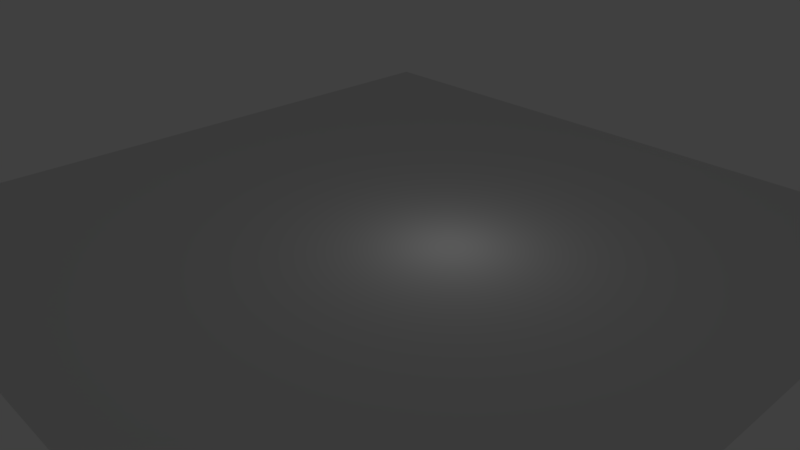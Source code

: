 # Source: life.blend  (saved by Blender 2.79.0; exported with 4.5.12 LTS)
import bpy
from mathutils import Matrix  # noqa: F401  (used for matrix-valued properties, if any)

bpy.ops.wm.read_factory_settings(use_empty=True)
scene = bpy.context.scene
scene.name = 'Scene'

# ---- collections
col_collection_1 = bpy.data.collections.new('Collection 1'); scene.collection.children.link(col_collection_1)
col_collection_2 = bpy.data.collections.new('Collection 2'); scene.collection.children.link(col_collection_2)
col_collection_2.hide_render = True
col_collection_2.hide_viewport = True

# ---- materials (node trees are filled in below, after node groups)
mat_material_001 = bpy.data.materials.new('Material.001')
mat_material_001.alpha_threshold = 0.0
mat_material_001.use_transparent_shadow = False
mat_material_001.diffuse_color = (4.99e-05, 0.3478, 0.8, 1.0)
mat_material_001.roughness = 0.5
mat_material = bpy.data.materials.new('Material')
mat_material.alpha_threshold = 0.0
mat_material.use_transparent_shadow = False
mat_material.diffuse_color = (0.3224, 0.8, 0.5831, 1.0)
mat_material.roughness = 0.5
mat_material.line_color = (0.0, 0.0, 0.0, 1.0)

# ---- material node trees

# ---- world
world_world = bpy.data.worlds.new('World'); scene.world = world_world
world_world.color = (0.05088, 0.05088, 0.05088)
world_world.use_sun_shadow = False
world_world.sun_shadow_jitter_overblur = 0.0
world_world.cycles.sampling_method = 'MANUAL'

# ---- cameras
cam_camera_001 = bpy.data.cameras.new('Camera.001')
cam_camera_001.clip_end = 100.0
cam_camera_001.lens = 35.0
cam_camera_001.sensor_width = 32.0
cam_camera_001.sensor_height = 18.0
cam_camera_001.display_size = 2.0
cam_camera_001.dof.focus_distance = 0.0
cam_camera_001.dof.aperture_fstop = 128.0
cam_camera_001.dof.aperture_blades = 6
cam_camera = bpy.data.cameras.new('Camera')
cam_camera.clip_end = 100.0
cam_camera.lens = 35.0
cam_camera.sensor_width = 32.0
cam_camera.sensor_height = 18.0
cam_camera.ortho_scale = 7.314
cam_camera.dof.focus_distance = 0.0
cam_camera.dof.aperture_fstop = 128.0

# ---- lights
light_lamp = bpy.data.lights.new('Lamp', 'POINT')
light_lamp.transmission_factor = 0.0
light_lamp.cutoff_distance = 30.0
light_lamp.energy = 100.0
light_lamp.shadow_buffer_clip_start = 1.001
light_lamp.shadow_soft_size = 0.1
light_lamp.shadow_maximum_resolution = 0.006
light_lamp.use_absolute_resolution = True

# ---- meshes
me_plane = bpy.data.meshes.new('Plane')
me_plane.from_pydata([(-1.0, -1.0, 0.0), (1.0, -1.0, 0.0), (-1.0, 1.0, 0.0), (1.0, 1.0, 0.0)], [], [(0, 1, 3, 2)])
me_plane.use_remesh_preserve_volume = False
me_plane.use_remesh_preserve_attributes = False
me_plane.use_mirror_vertex_groups = False
me_plane.update()
me_cone = bpy.data.meshes.new('Cone')
me_cone.from_pydata([(0.0, 1.0, -1.0), (0.0, 0.0, 1.0), (0.1951, 0.9808, -1.0), (0.3827, 0.9239, -1.0), (0.5556, 0.8315, -1.0), (0.7071, 0.7071, -1.0), (0.8315, 0.5556, -1.0), (0.9239, 0.3827, -1.0), (0.9808, 0.1951, -1.0), (1.0, 7.55e-08, -1.0), (0.9808, -0.1951, -1.0), (0.9239, -0.3827, -1.0), (0.8315, -0.5556, -1.0), (0.7071, -0.7071, -1.0), (0.5556, -0.8315, -1.0), (0.3827, -0.9239, -1.0), (0.1951, -0.9808, -1.0), (-3.258e-07, -1.0, -1.0), (-0.1951, -0.9808, -1.0), (-0.3827, -0.9239, -1.0), (-0.5556, -0.8315, -1.0), (-0.7071, -0.7071, -1.0), (-0.8315, -0.5556, -1.0), (-0.9239, -0.3827, -1.0), (-0.9808, -0.1951, -1.0), (-1.0, 9.656e-07, -1.0), (-0.9808, 0.1951, -1.0), (-0.9239, 0.3827, -1.0), (-0.8315, 0.5556, -1.0), (-0.7071, 0.7071, -1.0), (-0.5556, 0.8315, -1.0), (-0.3827, 0.9239, -1.0), (-0.1951, 0.9808, -1.0)], [], [(0, 1, 2), (2, 1, 3), (3, 1, 4), (4, 1, 5), (5, 1, 6), (6, 1, 7), (7, 1, 8), (8, 1, 9), (9, 1, 10), (10, 1, 11), (11, 1, 12), (12, 1, 13), (13, 1, 14), (14, 1, 15), (15, 1, 16), (16, 1, 17), (17, 1, 18), (18, 1, 19), (19, 1, 20), (20, 1, 21), (21, 1, 22), (22, 1, 23), (23, 1, 24), (24, 1, 25), (25, 1, 26), (26, 1, 27), (27, 1, 28), (28, 1, 29), (29, 1, 30), (30, 1, 31), (31, 1, 32), (32, 1, 0), (0, 2, 3, 4, 5, 6, 7, 8, 9, 10, 11, 12, 13, 14, 15, 16, 17, 18, 19, 20, 21, 22, 23, 24, 25, 26, 27, 28, 29, 30, 31, 32)])
me_cone.materials.append(mat_material_001)
me_cone.use_remesh_preserve_volume = False
me_cone.use_remesh_preserve_attributes = False
me_cone.use_mirror_vertex_groups = False
me_cone.update()
me_sphere = bpy.data.meshes.new('Sphere')
me_sphere.from_pydata([(2.313, 0.05435, 0.6365), (2.351, 0.1994, 1.994), (2.387, 0.3389, 1.955), (2.421, 0.4675, 1.892), (2.451, 0.5802, 1.807), (2.475, 0.6727, 1.703), (2.493, 0.7414, 1.584), (2.504, 0.7837, 1.456), (2.508, 0.798, 1.322), (2.504, 0.7837, 1.188), (2.493, 0.7414, 1.06), (2.475, 0.6727, 0.9412), (2.451, 0.5802, 0.8373), (2.421, 0.4675, 0.752), (2.387, 0.3389, 0.6887), (2.351, 0.1994, 0.6497), (2.387, 0.191, 1.994), (2.459, 0.3224, 1.955), (2.525, 0.4435, 1.892), (2.583, 0.5497, 1.807), (2.631, 0.6368, 1.703), (2.666, 0.7015, 1.584), (2.688, 0.7414, 1.456), (2.695, 0.7548, 1.322), (2.688, 0.7414, 1.188), (2.666, 0.7015, 1.06), (2.631, 0.6368, 0.9412), (2.583, 0.5497, 0.8373), (2.525, 0.4435, 0.752), (2.459, 0.3224, 0.6887), (2.387, 0.191, 0.6497), (2.421, 0.1773, 1.994), (2.525, 0.2956, 1.955), (2.621, 0.4046, 1.892), (2.705, 0.5001, 1.807), (2.775, 0.5785, 1.703), (2.826, 0.6368, 1.584), (2.858, 0.6727, 1.456), (2.868, 0.6848, 1.322), (2.858, 0.6727, 1.188), (2.826, 0.6368, 1.06), (2.775, 0.5785, 0.9412), (2.705, 0.5001, 0.8373), (2.621, 0.4046, 0.752), (2.525, 0.2956, 0.6887), (2.421, 0.1773, 0.6497), (2.451, 0.1589, 1.994), (2.583, 0.2595, 1.955), (2.705, 0.3522, 1.892), (2.813, 0.4334, 1.807), (2.901, 0.5001, 1.703), (2.966, 0.5497, 1.584), (3.006, 0.5802, 1.456), (3.02, 0.5905, 1.322), (3.006, 0.5802, 1.188), (2.966, 0.5497, 1.06), (2.901, 0.5001, 0.9412), (2.813, 0.4334, 0.8373), (2.705, 0.3522, 0.752), (2.583, 0.2595, 0.6887), (2.451, 0.1589, 0.6497), (2.475, 0.1365, 1.994), (2.631, 0.2156, 1.955), (2.775, 0.2884, 1.892), (2.901, 0.3522, 1.807), (3.004, 0.4046, 1.703), (3.081, 0.4435, 1.584), (3.128, 0.4675, 1.456), (3.144, 0.4756, 1.322), (3.128, 0.4675, 1.188), (3.081, 0.4435, 1.06), (3.004, 0.4046, 0.9412), (2.901, 0.3522, 0.8373), (2.775, 0.2884, 0.752), (2.631, 0.2156, 0.6887), (2.475, 0.1365, 0.6497), (2.493, 0.111, 1.994), (2.666, 0.1654, 1.955), (2.826, 0.2156, 1.892), (2.966, 0.2595, 1.807), (3.081, 0.2956, 1.703), (3.166, 0.3224, 1.584), (3.219, 0.3389, 1.456), (3.237, 0.3445, 1.322), (3.219, 0.3389, 1.188), (3.166, 0.3224, 1.06), (3.081, 0.2956, 0.9412), (2.966, 0.2595, 0.8373), (2.826, 0.2156, 0.752), (2.666, 0.1654, 0.6887), (2.493, 0.111, 0.6497), (2.504, 0.08321, 1.994), (2.688, 0.111, 1.955), (2.858, 0.1365, 1.892), (3.006, 0.1589, 1.807), (3.128, 0.1773, 1.703), (3.219, 0.191, 1.584), (3.275, 0.1994, 1.456), (3.293, 0.2023, 1.322), (3.275, 0.1994, 1.188), (3.219, 0.191, 1.06), (3.128, 0.1773, 0.9412), (3.006, 0.1589, 0.8373), (2.858, 0.1365, 0.752), (2.688, 0.111, 0.6887), (2.504, 0.08321, 0.6497), (2.508, 0.05435, 1.994), (2.695, 0.05435, 1.955), (2.868, 0.05435, 1.892), (3.02, 0.05435, 1.807), (3.144, 0.05435, 1.703), (3.237, 0.05435, 1.584), (3.293, 0.05435, 1.456), (3.313, 0.05435, 1.322), (3.293, 0.05435, 1.188), (3.237, 0.05435, 1.06), (3.144, 0.05435, 0.9412), (3.02, 0.05435, 0.8373), (2.868, 0.05435, 0.752), (2.695, 0.05435, 0.6887), (2.508, 0.05435, 0.6497), (2.504, 0.0255, 1.994), (2.688, -0.00225, 1.955), (2.858, -0.02782, 1.892), (3.006, -0.05024, 1.807), (3.128, -0.06863, 1.703), (3.219, -0.0823, 1.584), (3.275, -0.09072, 1.456), (3.293, -0.09356, 1.322), (3.275, -0.09072, 1.188), (3.219, -0.0823, 1.06), (3.128, -0.06863, 0.9412), (3.006, -0.05024, 0.8373), (2.858, -0.02782, 0.752), (2.688, -0.00225, 0.6887), (2.504, 0.0255, 0.6497), (2.493, -0.00225, 1.994), (2.666, -0.05668, 1.955), (2.826, -0.1068, 1.892), (2.966, -0.1508, 1.807), (3.081, -0.1869, 1.703), (3.166, -0.2137, 1.584), (3.219, -0.2302, 1.456), (3.237, -0.2358, 1.322), (3.219, -0.2302, 1.188), (3.166, -0.2137, 1.06), (3.081, -0.1869, 0.9412), (2.966, -0.1508, 0.8373), (2.826, -0.1068, 0.752), (2.666, -0.05668, 0.6887), (2.493, -0.00225, 0.6497), (2.475, -0.02782, 1.994), (2.631, -0.1068, 1.955), (2.775, -0.1797, 1.892), (2.901, -0.2435, 1.807), (3.004, -0.2959, 1.703), (3.081, -0.3348, 1.584), (3.128, -0.3588, 1.456), (3.144, -0.3669, 1.322), (3.128, -0.3588, 1.188), (3.081, -0.3348, 1.06), (3.004, -0.2959, 0.9412), (2.901, -0.2435, 0.8373), (2.775, -0.1797, 0.752), (2.631, -0.1068, 0.6887), (2.475, -0.02782, 0.6497), (2.451, -0.05024, 1.994), (2.583, -0.1508, 1.955), (2.705, -0.2435, 1.892), (2.813, -0.3247, 1.807), (2.901, -0.3914, 1.703), (2.966, -0.441, 1.584), (3.006, -0.4715, 1.456), (3.02, -0.4818, 1.322), (3.006, -0.4715, 1.188), (2.966, -0.441, 1.06), (2.901, -0.3914, 0.9412), (2.813, -0.3247, 0.8373), (2.705, -0.2435, 0.752), (2.583, -0.1508, 0.6887), (2.451, -0.05024, 0.6497), (2.421, -0.06863, 1.994), (2.525, -0.1869, 1.955), (2.621, -0.2959, 1.892), (2.705, -0.3914, 1.807), (2.775, -0.4698, 1.703), (2.826, -0.5281, 1.584), (2.858, -0.5639, 1.456), (2.868, -0.5761, 1.322), (2.858, -0.5639, 1.188), (2.826, -0.5281, 1.06), (2.775, -0.4698, 0.9412), (2.705, -0.3914, 0.8373), (2.621, -0.2959, 0.752), (2.525, -0.1869, 0.6887), (2.421, -0.06863, 0.6497), (2.387, -0.0823, 1.994), (2.459, -0.2137, 1.955), (2.525, -0.3348, 1.892), (2.583, -0.441, 1.807), (2.631, -0.5281, 1.703), (2.666, -0.5928, 1.584), (2.688, -0.6327, 1.456), (2.695, -0.6461, 1.322), (2.688, -0.6327, 1.188), (2.666, -0.5928, 1.06), (2.631, -0.5281, 0.9412), (2.583, -0.441, 0.8373), (2.525, -0.3348, 0.752), (2.459, -0.2137, 0.6887), (2.387, -0.0823, 0.6497), (2.351, -0.09072, 1.994), (2.387, -0.2302, 1.955), (2.421, -0.3588, 1.892), (2.451, -0.4715, 1.807), (2.475, -0.5639, 1.703), (2.493, -0.6327, 1.584), (2.504, -0.675, 1.456), (2.508, -0.6893, 1.322), (2.504, -0.675, 1.188), (2.493, -0.6327, 1.06), (2.475, -0.5639, 0.9412), (2.451, -0.4715, 0.8373), (2.421, -0.3588, 0.752), (2.387, -0.2302, 0.6887), (2.351, -0.09072, 0.6497), (2.313, -0.09356, 1.994), (2.313, -0.2358, 1.955), (2.313, -0.3669, 1.892), (2.313, -0.4818, 1.807), (2.313, -0.5761, 1.703), (2.313, -0.6461, 1.584), (2.313, -0.6893, 1.456), (2.313, -0.7038, 1.322), (2.313, -0.6893, 1.188), (2.313, -0.6461, 1.06), (2.313, -0.5761, 0.9412), (2.313, -0.4818, 0.8373), (2.313, -0.3669, 0.752), (2.313, -0.2358, 0.6887), (2.313, -0.09356, 0.6497), (2.275, -0.09072, 1.994), (2.238, -0.2302, 1.955), (2.204, -0.3588, 1.892), (2.175, -0.4715, 1.807), (2.15, -0.5639, 1.703), (2.132, -0.6327, 1.584), (2.121, -0.675, 1.456), (2.118, -0.6893, 1.322), (2.121, -0.675, 1.188), (2.132, -0.6327, 1.06), (2.15, -0.5639, 0.9412), (2.175, -0.4715, 0.8373), (2.204, -0.3588, 0.752), (2.238, -0.2302, 0.6887), (2.275, -0.09072, 0.6497), (2.313, 0.05435, 2.007), (2.238, -0.0823, 1.994), (2.166, -0.2137, 1.955), (2.1, -0.3348, 1.892), (2.042, -0.441, 1.807), (1.994, -0.5281, 1.703), (1.959, -0.5928, 1.584), (1.937, -0.6327, 1.456), (1.93, -0.6461, 1.322), (1.937, -0.6327, 1.188), (1.959, -0.5928, 1.06), (1.994, -0.5281, 0.9412), (2.042, -0.441, 0.8373), (2.1, -0.3348, 0.752), (2.166, -0.2137, 0.6887), (2.238, -0.0823, 0.6497), (2.204, -0.06863, 1.994), (2.1, -0.1869, 1.955), (2.004, -0.2959, 1.892), (1.92, -0.3914, 1.807), (1.851, -0.4698, 1.703), (1.799, -0.5281, 1.584), (1.768, -0.5639, 1.456), (1.757, -0.5761, 1.322), (1.768, -0.5639, 1.188), (1.799, -0.5281, 1.06), (1.851, -0.4698, 0.9412), (1.92, -0.3914, 0.8373), (2.004, -0.2959, 0.752), (2.1, -0.1869, 0.6887), (2.204, -0.06863, 0.6497), (2.175, -0.05024, 1.994), (2.042, -0.1508, 1.955), (1.92, -0.2435, 1.892), (1.813, -0.3247, 1.807), (1.725, -0.3914, 1.703), (1.659, -0.441, 1.584), (1.619, -0.4715, 1.456), (1.606, -0.4818, 1.322), (1.619, -0.4715, 1.188), (1.659, -0.441, 1.06), (1.725, -0.3914, 0.9412), (1.813, -0.3247, 0.8373), (1.92, -0.2435, 0.752), (2.042, -0.1508, 0.6887), (2.175, -0.05024, 0.6497), (2.15, -0.02782, 1.994), (1.994, -0.1068, 1.955), (1.851, -0.1797, 1.892), (1.725, -0.2435, 1.807), (1.621, -0.2959, 1.703), (1.544, -0.3348, 1.584), (1.497, -0.3588, 1.456), (1.481, -0.3669, 1.322), (1.497, -0.3588, 1.188), (1.544, -0.3348, 1.06), (1.621, -0.2959, 0.9412), (1.725, -0.2435, 0.8373), (1.851, -0.1797, 0.752), (1.994, -0.1068, 0.6887), (2.15, -0.02782, 0.6497), (2.132, -0.00225, 1.994), (1.959, -0.05668, 1.955), (1.799, -0.1068, 1.892), (1.659, -0.1508, 1.807), (1.544, -0.1869, 1.703), (1.459, -0.2137, 1.584), (1.407, -0.2302, 1.456), (1.389, -0.2358, 1.322), (1.407, -0.2302, 1.188), (1.459, -0.2137, 1.06), (1.544, -0.1869, 0.9412), (1.659, -0.1508, 0.8373), (1.799, -0.1068, 0.752), (1.959, -0.05668, 0.6887), (2.132, -0.00225, 0.6497), (2.121, 0.0255, 1.994), (1.937, -0.00225, 1.955), (1.768, -0.02782, 1.892), (1.619, -0.05024, 1.807), (1.497, -0.06863, 1.703), (1.407, -0.0823, 1.584), (1.351, -0.09072, 1.456), (1.332, -0.09356, 1.322), (1.351, -0.09072, 1.188), (1.407, -0.0823, 1.06), (1.497, -0.06863, 0.9412), (1.619, -0.05024, 0.8373), (1.768, -0.02782, 0.752), (1.937, -0.00225, 0.6887), (2.121, 0.0255, 0.6497), (2.118, 0.05435, 1.994), (1.93, 0.05435, 1.955), (1.757, 0.05435, 1.892), (1.606, 0.05435, 1.807), (1.481, 0.05436, 1.703), (1.389, 0.05435, 1.584), (1.332, 0.05436, 1.456), (1.313, 0.05436, 1.322), (1.332, 0.05436, 1.188), (1.389, 0.05435, 1.06), (1.481, 0.05436, 0.9412), (1.606, 0.05435, 0.8373), (1.757, 0.05435, 0.752), (1.93, 0.05435, 0.6887), (2.118, 0.05435, 0.6497), (2.121, 0.08321, 1.994), (1.937, 0.111, 1.955), (1.768, 0.1365, 1.892), (1.619, 0.1589, 1.807), (1.497, 0.1773, 1.703), (1.407, 0.191, 1.584), (1.351, 0.1994, 1.456), (1.332, 0.2023, 1.322), (1.351, 0.1994, 1.188), (1.407, 0.191, 1.06), (1.497, 0.1773, 0.9412), (1.619, 0.1589, 0.8373), (1.768, 0.1365, 0.752), (1.937, 0.111, 0.6887), (2.121, 0.08321, 0.6497), (2.132, 0.111, 1.994), (1.959, 0.1654, 1.955), (1.799, 0.2156, 1.892), (1.659, 0.2595, 1.807), (1.544, 0.2956, 1.703), (1.459, 0.3224, 1.584), (1.407, 0.3389, 1.456), (1.389, 0.3445, 1.322), (1.407, 0.3389, 1.188), (1.459, 0.3224, 1.06), (1.544, 0.2956, 0.9412), (1.659, 0.2595, 0.8373), (1.799, 0.2156, 0.752), (1.959, 0.1654, 0.6887), (2.132, 0.111, 0.6497), (2.15, 0.1365, 1.994), (1.994, 0.2156, 1.955), (1.851, 0.2884, 1.892), (1.725, 0.3522, 1.807), (1.621, 0.4046, 1.703), (1.544, 0.4435, 1.584), (1.497, 0.4675, 1.456), (1.481, 0.4756, 1.322), (1.497, 0.4675, 1.188), (1.544, 0.4435, 1.06), (1.621, 0.4046, 0.9412), (1.725, 0.3522, 0.8373), (1.851, 0.2884, 0.752), (1.994, 0.2156, 0.6887), (2.15, 0.1365, 0.6497), (2.175, 0.1589, 1.994), (2.042, 0.2595, 1.955), (1.92, 0.3522, 1.892), (1.813, 0.4334, 1.807), (1.725, 0.5001, 1.703), (1.659, 0.5497, 1.584), (1.619, 0.5802, 1.456), (1.606, 0.5905, 1.322), (1.619, 0.5802, 1.188), (1.659, 0.5497, 1.06), (1.725, 0.5001, 0.9412), (1.813, 0.4334, 0.8373), (1.92, 0.3522, 0.752), (2.042, 0.2595, 0.6887), (2.175, 0.1589, 0.6497), (2.204, 0.1773, 1.994), (2.1, 0.2956, 1.955), (2.004, 0.4046, 1.892), (1.92, 0.5001, 1.807), (1.851, 0.5785, 1.703), (1.799, 0.6368, 1.584), (1.768, 0.6727, 1.456), (1.757, 0.6848, 1.322), (1.768, 0.6727, 1.188), (1.799, 0.6368, 1.06), (1.851, 0.5785, 0.9412), (1.92, 0.5001, 0.8373), (2.004, 0.4046, 0.752), (2.1, 0.2956, 0.6887), (2.204, 0.1773, 0.6497), (2.238, 0.191, 1.994), (2.166, 0.3224, 1.955), (2.1, 0.4435, 1.892), (2.042, 0.5497, 1.807), (1.994, 0.6368, 1.703), (1.959, 0.7015, 1.584), (1.937, 0.7414, 1.456), (1.93, 0.7548, 1.322), (1.937, 0.7414, 1.188), (1.959, 0.7015, 1.06), (1.994, 0.6368, 0.9412), (2.042, 0.5497, 0.8373), (2.1, 0.4435, 0.752), (2.166, 0.3224, 0.6887), (2.238, 0.191, 0.6497), (2.275, 0.1994, 1.994), (2.238, 0.3389, 1.955), (2.204, 0.4675, 1.892), (2.175, 0.5802, 1.807), (2.15, 0.6727, 1.703), (2.132, 0.7414, 1.584), (2.121, 0.7837, 1.456), (2.118, 0.798, 1.322), (2.121, 0.7837, 1.188), (2.132, 0.7414, 1.06), (2.15, 0.6727, 0.9412), (2.175, 0.5802, 0.8373), (2.204, 0.4675, 0.752), (2.238, 0.3389, 0.6887), (2.275, 0.1994, 0.6497), (2.313, 0.2023, 1.994), (2.313, 0.3445, 1.955), (2.313, 0.4756, 1.892), (2.313, 0.5905, 1.807), (2.313, 0.6848, 1.703), (2.313, 0.7548, 1.584), (2.313, 0.798, 1.456), (2.313, 0.8125, 1.322), (2.313, 0.798, 1.188), (2.313, 0.7548, 1.06), (2.313, 0.6848, 0.9412), (2.313, 0.5905, 0.8373), (2.313, 0.4756, 0.752), (2.313, 0.3445, 0.6887), (2.313, 0.2023, 0.6497), (-2.278, 1.116, -0.05171), (-2.303, 1.116, -2.675), (-2.278, 1.378, -0.05171), (-2.303, 1.378, -2.675), (-2.717, 1.116, -0.0484), (-2.743, 1.116, -2.675), (-2.717, 1.378, -0.0484), (-2.743, 1.378, -2.675), (-2.279, -1.423, -0.1648), (-2.302, -1.423, -2.671), (-2.279, -1.16, -0.1648), (-2.302, -1.16, -2.671), (-2.718, -1.423, -0.1615), (-2.742, -1.423, -2.671), (-2.718, -1.16, -0.1615), (-2.742, -1.16, -2.671), (2.038, -1.403, -0.2745), (2.011, -1.403, -2.685), (2.038, -1.14, -0.2745), (2.011, -1.14, -2.685), (1.599, -1.403, -0.2712), (1.572, -1.403, -2.685), (1.599, -1.14, -0.2712), (1.572, -1.14, -2.685), (2.146, 1.116, -0.2752), (2.121, 1.116, -2.68), (2.146, 1.378, -0.2752), (2.121, 1.378, -2.68), (1.707, 1.116, -0.2719), (1.681, 1.116, -2.68), (1.707, 1.378, -0.2719), (1.681, 1.378, -2.68), (-2.71, 1.375, 0.8355), (-2.71, -1.417, 0.8083), (2.055, -1.417, 0.7996), (2.169, 1.375, 0.7988), (-2.719, 1.375, -0.328), (-2.719, -1.417, -0.3009), (2.046, -1.417, -0.3639), (2.16, 1.375, -0.3648), (2.16, 1.375, -0.3648), (2.169, 1.375, 0.7988), (-2.71, 1.375, 0.8355), (2.169, 1.375, 0.7988), (-2.719, 1.375, -0.328), (2.16, 1.375, -0.3648)], [], [(477, 476, 10, 11), (470, 469, 3, 4), (478, 477, 11, 12), (471, 470, 4, 5), (479, 478, 12, 13), (472, 471, 5, 6), (480, 479, 13, 14), (473, 472, 6, 7), (481, 480, 14, 15), (474, 473, 7, 8), (467, 256, 1), (0, 481, 15), (475, 474, 8, 9), (468, 467, 1, 2), (476, 475, 9, 10), (469, 468, 2, 3), (10, 9, 24, 25), (3, 2, 17, 18), (11, 10, 25, 26), (4, 3, 18, 19), (12, 11, 26, 27), (5, 4, 19, 20), (13, 12, 27, 28), (6, 5, 20, 21), (14, 13, 28, 29), (7, 6, 21, 22), (15, 14, 29, 30), (8, 7, 22, 23), (1, 256, 16), (0, 15, 30), (9, 8, 23, 24), (2, 1, 16, 17), (29, 28, 43, 44), (22, 21, 36, 37), (30, 29, 44, 45), (23, 22, 37, 38), (16, 256, 31), (0, 30, 45), (24, 23, 38, 39), (17, 16, 31, 32), (25, 24, 39, 40), (18, 17, 32, 33), (26, 25, 40, 41), (19, 18, 33, 34), (27, 26, 41, 42), (20, 19, 34, 35), (28, 27, 42, 43), (21, 20, 35, 36), (33, 32, 47, 48), (41, 40, 55, 56), (34, 33, 48, 49), (42, 41, 56, 57), (35, 34, 49, 50), (43, 42, 57, 58), (36, 35, 50, 51), (44, 43, 58, 59), (37, 36, 51, 52), (45, 44, 59, 60), (38, 37, 52, 53), (31, 256, 46), (0, 45, 60), (39, 38, 53, 54), (32, 31, 46, 47), (40, 39, 54, 55), (52, 51, 66, 67), (60, 59, 74, 75), (53, 52, 67, 68), (46, 256, 61), (0, 60, 75), (54, 53, 68, 69), (47, 46, 61, 62), (55, 54, 69, 70), (48, 47, 62, 63), (56, 55, 70, 71), (49, 48, 63, 64), (57, 56, 71, 72), (50, 49, 64, 65), (58, 57, 72, 73), (51, 50, 65, 66), (59, 58, 73, 74), (71, 70, 85, 86), (64, 63, 78, 79), (72, 71, 86, 87), (65, 64, 79, 80), (73, 72, 87, 88), (66, 65, 80, 81), (74, 73, 88, 89), (67, 66, 81, 82), (75, 74, 89, 90), (68, 67, 82, 83), (61, 256, 76), (0, 75, 90), (69, 68, 83, 84), (62, 61, 76, 77), (70, 69, 84, 85), (63, 62, 77, 78), (90, 89, 104, 105), (83, 82, 97, 98), (76, 256, 91), (0, 90, 105), (84, 83, 98, 99), (77, 76, 91, 92), (85, 84, 99, 100), (78, 77, 92, 93), (86, 85, 100, 101), (79, 78, 93, 94), (87, 86, 101, 102), (80, 79, 94, 95), (88, 87, 102, 103), (81, 80, 95, 96), (89, 88, 103, 104), (82, 81, 96, 97), (94, 93, 108, 109), (102, 101, 116, 117), (95, 94, 109, 110), (103, 102, 117, 118), (96, 95, 110, 111), (104, 103, 118, 119), (97, 96, 111, 112), (105, 104, 119, 120), (98, 97, 112, 113), (91, 256, 106), (0, 105, 120), (99, 98, 113, 114), (92, 91, 106, 107), (100, 99, 114, 115), (93, 92, 107, 108), (101, 100, 115, 116), (113, 112, 127, 128), (106, 256, 121), (0, 120, 135), (114, 113, 128, 129), (107, 106, 121, 122), (115, 114, 129, 130), (108, 107, 122, 123), (116, 115, 130, 131), (109, 108, 123, 124), (117, 116, 131, 132), (110, 109, 124, 125), (118, 117, 132, 133), (111, 110, 125, 126), (119, 118, 133, 134), (112, 111, 126, 127), (120, 119, 134, 135), (132, 131, 146, 147), (125, 124, 139, 140), (133, 132, 147, 148), (126, 125, 140, 141), (134, 133, 148, 149), (127, 126, 141, 142), (135, 134, 149, 150), (128, 127, 142, 143), (121, 256, 136), (0, 135, 150), (129, 128, 143, 144), (122, 121, 136, 137), (130, 129, 144, 145), (123, 122, 137, 138), (131, 130, 145, 146), (124, 123, 138, 139), (0, 150, 165), (144, 143, 158, 159), (137, 136, 151, 152), (145, 144, 159, 160), (138, 137, 152, 153), (146, 145, 160, 161), (139, 138, 153, 154), (147, 146, 161, 162), (140, 139, 154, 155), (148, 147, 162, 163), (141, 140, 155, 156), (149, 148, 163, 164), (142, 141, 156, 157), (150, 149, 164, 165), (143, 142, 157, 158), (136, 256, 151), (163, 162, 177, 178), (156, 155, 170, 171), (164, 163, 178, 179), (157, 156, 171, 172), (165, 164, 179, 180), (158, 157, 172, 173), (151, 256, 166), (0, 165, 180), (159, 158, 173, 174), (152, 151, 166, 167), (160, 159, 174, 175), (153, 152, 167, 168), (161, 160, 175, 176), (154, 153, 168, 169), (162, 161, 176, 177), (155, 154, 169, 170), (167, 166, 181, 182), (175, 174, 189, 190), (168, 167, 182, 183), (176, 175, 190, 191), (169, 168, 183, 184), (177, 176, 191, 192), (170, 169, 184, 185), (178, 177, 192, 193), (171, 170, 185, 186), (179, 178, 193, 194), (172, 171, 186, 187), (180, 179, 194, 195), (173, 172, 187, 188), (166, 256, 181), (0, 180, 195), (174, 173, 188, 189), (186, 185, 200, 201), (194, 193, 208, 209), (187, 186, 201, 202), (195, 194, 209, 210), (188, 187, 202, 203), (181, 256, 196), (0, 195, 210), (189, 188, 203, 204), (182, 181, 196, 197), (190, 189, 204, 205), (183, 182, 197, 198), (191, 190, 205, 206), (184, 183, 198, 199), (192, 191, 206, 207), (185, 184, 199, 200), (193, 192, 207, 208), (205, 204, 219, 220), (198, 197, 212, 213), (206, 205, 220, 221), (199, 198, 213, 214), (207, 206, 221, 222), (200, 199, 214, 215), (208, 207, 222, 223), (201, 200, 215, 216), (209, 208, 223, 224), (202, 201, 216, 217), (210, 209, 224, 225), (203, 202, 217, 218), (196, 256, 211), (0, 210, 225), (204, 203, 218, 219), (197, 196, 211, 212), (224, 223, 238, 239), (217, 216, 231, 232), (225, 224, 239, 240), (218, 217, 232, 233), (211, 256, 226), (0, 225, 240), (219, 218, 233, 234), (212, 211, 226, 227), (220, 219, 234, 235), (213, 212, 227, 228), (221, 220, 235, 236), (214, 213, 228, 229), (222, 221, 236, 237), (215, 214, 229, 230), (223, 222, 237, 238), (216, 215, 230, 231), (228, 227, 242, 243), (236, 235, 250, 251), (229, 228, 243, 244), (237, 236, 251, 252), (230, 229, 244, 245), (238, 237, 252, 253), (231, 230, 245, 246), (239, 238, 253, 254), (232, 231, 246, 247), (240, 239, 254, 255), (233, 232, 247, 248), (226, 256, 241), (0, 240, 255), (234, 233, 248, 249), (227, 226, 241, 242), (235, 234, 249, 250), (247, 246, 262, 263), (255, 254, 270, 271), (248, 247, 263, 264), (241, 256, 257), (0, 255, 271), (249, 248, 264, 265), (242, 241, 257, 258), (250, 249, 265, 266), (243, 242, 258, 259), (251, 250, 266, 267), (244, 243, 259, 260), (252, 251, 267, 268), (245, 244, 260, 261), (253, 252, 268, 269), (246, 245, 261, 262), (254, 253, 269, 270), (267, 266, 281, 282), (260, 259, 274, 275), (268, 267, 282, 283), (261, 260, 275, 276), (269, 268, 283, 284), (262, 261, 276, 277), (270, 269, 284, 285), (263, 262, 277, 278), (271, 270, 285, 286), (264, 263, 278, 279), (257, 256, 272), (0, 271, 286), (265, 264, 279, 280), (258, 257, 272, 273), (266, 265, 280, 281), (259, 258, 273, 274), (286, 285, 300, 301), (279, 278, 293, 294), (272, 256, 287), (0, 286, 301), (280, 279, 294, 295), (273, 272, 287, 288), (281, 280, 295, 296), (274, 273, 288, 289), (282, 281, 296, 297), (275, 274, 289, 290), (283, 282, 297, 298), (276, 275, 290, 291), (284, 283, 298, 299), (277, 276, 291, 292), (285, 284, 299, 300), (278, 277, 292, 293), (298, 297, 312, 313), (291, 290, 305, 306), (299, 298, 313, 314), (292, 291, 306, 307), (300, 299, 314, 315), (293, 292, 307, 308), (301, 300, 315, 316), (294, 293, 308, 309), (287, 256, 302), (0, 301, 316), (295, 294, 309, 310), (288, 287, 302, 303), (296, 295, 310, 311), (289, 288, 303, 304), (297, 296, 311, 312), (290, 289, 304, 305), (302, 256, 317), (0, 316, 331), (310, 309, 324, 325), (303, 302, 317, 318), (311, 310, 325, 326), (304, 303, 318, 319), (312, 311, 326, 327), (305, 304, 319, 320), (313, 312, 327, 328), (306, 305, 320, 321), (314, 313, 328, 329), (307, 306, 321, 322), (315, 314, 329, 330), (308, 307, 322, 323), (316, 315, 330, 331), (309, 308, 323, 324), (321, 320, 335, 336), (329, 328, 343, 344), (322, 321, 336, 337), (330, 329, 344, 345), (323, 322, 337, 338), (331, 330, 345, 346), (324, 323, 338, 339), (317, 256, 332), (0, 331, 346), (325, 324, 339, 340), (318, 317, 332, 333), (326, 325, 340, 341), (319, 318, 333, 334), (327, 326, 341, 342), (320, 319, 334, 335), (328, 327, 342, 343), (340, 339, 354, 355), (333, 332, 347, 348), (341, 340, 355, 356), (334, 333, 348, 349), (342, 341, 356, 357), (335, 334, 349, 350), (343, 342, 357, 358), (336, 335, 350, 351), (344, 343, 358, 359), (337, 336, 351, 352), (345, 344, 359, 360), (338, 337, 352, 353), (346, 345, 360, 361), (339, 338, 353, 354), (332, 256, 347), (0, 346, 361), (359, 358, 373, 374), (352, 351, 366, 367), (360, 359, 374, 375), (353, 352, 367, 368), (361, 360, 375, 376), (354, 353, 368, 369), (347, 256, 362), (0, 361, 376), (355, 354, 369, 370), (348, 347, 362, 363), (356, 355, 370, 371), (349, 348, 363, 364), (357, 356, 371, 372), (350, 349, 364, 365), (358, 357, 372, 373), (351, 350, 365, 366), (363, 362, 377, 378), (371, 370, 385, 386), (364, 363, 378, 379), (372, 371, 386, 387), (365, 364, 379, 380), (373, 372, 387, 388), (366, 365, 380, 381), (374, 373, 388, 389), (367, 366, 381, 382), (375, 374, 389, 390), (368, 367, 382, 383), (376, 375, 390, 391), (369, 368, 383, 384), (362, 256, 377), (0, 376, 391), (370, 369, 384, 385), (382, 381, 396, 397), (390, 389, 404, 405), (383, 382, 397, 398), (391, 390, 405, 406), (384, 383, 398, 399), (377, 256, 392), (0, 391, 406), (385, 384, 399, 400), (378, 377, 392, 393), (386, 385, 400, 401), (379, 378, 393, 394), (387, 386, 401, 402), (380, 379, 394, 395), (388, 387, 402, 403), (381, 380, 395, 396), (389, 388, 403, 404), (401, 400, 415, 416), (394, 393, 408, 409), (402, 401, 416, 417), (395, 394, 409, 410), (403, 402, 417, 418), (396, 395, 410, 411), (404, 403, 418, 419), (397, 396, 411, 412), (405, 404, 419, 420), (398, 397, 412, 413), (406, 405, 420, 421), (399, 398, 413, 414), (392, 256, 407), (0, 406, 421), (400, 399, 414, 415), (393, 392, 407, 408), (420, 419, 434, 435), (413, 412, 427, 428), (421, 420, 435, 436), (414, 413, 428, 429), (407, 256, 422), (0, 421, 436), (415, 414, 429, 430), (408, 407, 422, 423), (416, 415, 430, 431), (409, 408, 423, 424), (417, 416, 431, 432), (410, 409, 424, 425), (418, 417, 432, 433), (411, 410, 425, 426), (419, 418, 433, 434), (412, 411, 426, 427), (432, 431, 446, 447), (425, 424, 439, 440), (433, 432, 447, 448), (426, 425, 440, 441), (434, 433, 448, 449), (427, 426, 441, 442), (435, 434, 449, 450), (428, 427, 442, 443), (436, 435, 450, 451), (429, 428, 443, 444), (422, 256, 437), (0, 436, 451), (430, 429, 444, 445), (423, 422, 437, 438), (431, 430, 445, 446), (424, 423, 438, 439), (451, 450, 465, 466), (444, 443, 458, 459), (437, 256, 452), (0, 451, 466), (445, 444, 459, 460), (438, 437, 452, 453), (446, 445, 460, 461), (439, 438, 453, 454), (447, 446, 461, 462), (440, 439, 454, 455), (448, 447, 462, 463), (441, 440, 455, 456), (449, 448, 463, 464), (442, 441, 456, 457), (450, 449, 464, 465), (443, 442, 457, 458), (455, 454, 469, 470), (463, 462, 477, 478), (456, 455, 470, 471), (464, 463, 478, 479), (457, 456, 471, 472), (465, 464, 479, 480), (458, 457, 472, 473), (466, 465, 480, 481), (459, 458, 473, 474), (452, 256, 467), (0, 466, 481), (460, 459, 474, 475), (453, 452, 467, 468), (461, 460, 475, 476), (454, 453, 468, 469), (462, 461, 476, 477), (482, 483, 485, 484), (484, 485, 489, 488), (488, 489, 487, 486), (486, 487, 483, 482), (484, 488, 486, 482), (489, 485, 483, 487), (490, 491, 493, 492), (492, 493, 497, 496), (496, 497, 495, 494), (494, 495, 491, 490), (492, 496, 494, 490), (497, 493, 491, 495), (498, 499, 501, 500), (500, 501, 505, 504), (504, 505, 503, 502), (502, 503, 499, 498), (500, 504, 502, 498), (505, 501, 499, 503), (506, 507, 509, 508), (508, 509, 513, 512), (512, 513, 511, 510), (510, 511, 507, 506), (508, 512, 510, 506), (513, 509, 507, 511), (514, 515, 516, 517), (518, 521, 520, 519), (514, 518, 519, 515), (515, 519, 520, 516), (516, 520, 521, 517), (526, 524, 525, 527)])
me_sphere.materials.append(mat_material)
me_sphere.use_remesh_preserve_volume = False
me_sphere.use_remesh_preserve_attributes = False
me_sphere.use_mirror_vertex_groups = False
me_sphere.update()

# ---- objects
ob_camera_001 = bpy.data.objects.new('Camera.001', cam_camera_001)
ob_empty_019 = bpy.data.objects.new('Empty.019', None)
ob_empty_018 = bpy.data.objects.new('Empty.018', None)
ob_empty_017 = bpy.data.objects.new('Empty.017', None)
ob_empty_016 = bpy.data.objects.new('Empty.016', None)
ob_empty_015 = bpy.data.objects.new('Empty.015', None)
ob_empty_014 = bpy.data.objects.new('Empty.014', None)
ob_empty_013 = bpy.data.objects.new('Empty.013', None)
ob_empty_012 = bpy.data.objects.new('Empty.012', None)
ob_empty_011 = bpy.data.objects.new('Empty.011', None)
ob_empty_010 = bpy.data.objects.new('Empty.010', None)
ob_empty_009 = bpy.data.objects.new('Empty.009', None)
ob_empty_008 = bpy.data.objects.new('Empty.008', None)
ob_empty = bpy.data.objects.new('Empty', None)
ob_plane = bpy.data.objects.new('Plane', me_plane)
ob_lamp = bpy.data.objects.new('Lamp', light_lamp)
ob_camera = bpy.data.objects.new('Camera', cam_camera)
ob_cone = bpy.data.objects.new('Cone', me_cone)
ob_sphere = bpy.data.objects.new('Sphere', me_sphere)

# ---- transforms, parenting, visibility, modifiers, constraints
ob_camera_001.location = (33.13, 40.66, 13.84)
ob_camera_001.rotation_euler = (1.242, -2.05e-06, 2.453)
ob_camera_001.lineart.crease_threshold = 0.0
ob_empty_019.location = (-18.11, -10.99, 1.0)
ob_empty_019.empty_image_offset = (0.0, 0.0)
ob_empty_019.lineart.crease_threshold = 0.0
ob_empty_018.location = (17.68, 3.65, 1.0)
ob_empty_018.empty_image_offset = (0.0, 0.0)
ob_empty_018.lineart.crease_threshold = 0.0
ob_empty_017.location = (-18.84, -0.4413, 1.0)
ob_empty_017.empty_image_offset = (0.0, 0.0)
ob_empty_017.lineart.crease_threshold = 0.0
ob_empty_016.location = (-23.89, 15.05, 1.0)
ob_empty_016.empty_image_offset = (0.0, 0.0)
ob_empty_016.lineart.crease_threshold = 0.0
ob_empty_015.location = (1.269, -9.969, 1.0)
ob_empty_015.empty_image_offset = (0.0, 0.0)
ob_empty_015.lineart.crease_threshold = 0.0
ob_empty_014.location = (18.12, 9.62, 1.0)
ob_empty_014.empty_image_offset = (0.0, 0.0)
ob_empty_014.lineart.crease_threshold = 0.0
ob_empty_013.location = (-13.73, -8.677, 1.0)
ob_empty_013.empty_image_offset = (0.0, 0.0)
ob_empty_013.lineart.crease_threshold = 0.0
ob_empty_012.location = (18.83, -24.32, 1.0)
ob_empty_012.empty_image_offset = (0.0, 0.0)
ob_empty_012.lineart.crease_threshold = 0.0
ob_empty_011.location = (-6.437, 13.3, 1.0)
ob_empty_011.empty_image_offset = (0.0, 0.0)
ob_empty_011.lineart.crease_threshold = 0.0
ob_empty_010.location = (-23.02, 1.482, 1.0)
ob_empty_010.empty_image_offset = (0.0, 0.0)
ob_empty_010.lineart.crease_threshold = 0.0
ob_empty_009.location = (0.9117, 0.3246, 1.0)
ob_empty_009.empty_image_offset = (0.0, 0.0)
ob_empty_009.lineart.crease_threshold = 0.0
ob_empty_008.location = (-21.84, 3.641, 1.0)
ob_empty_008.empty_image_offset = (0.0, 0.0)
ob_empty_008.lineart.crease_threshold = 0.0
ob_empty.location = (-6.221, 7.698, 2.05)
ob_empty.empty_image_offset = (0.0, 0.0)
ob_empty.lineart.crease_threshold = 0.0
ob_plane.location = (0.0, 0.0, 0.0)
ob_plane.scale = (25.0, 25.0, 19.47)
ob_plane.lineart.crease_threshold = 0.0
ob_lamp.location = (4.076, 1.005, 5.904)
ob_lamp.rotation_euler = (0.6503, 0.05522, 1.866)
ob_lamp.lock_rotations_4d = False
ob_lamp.empty_display_type = 'ARROWS'
ob_lamp.color = (0.0, 0.0, 0.0, 0.0)
ob_lamp.lineart.crease_threshold = 0.0
ob_camera.location = (36.8, -34.15, 25.38)
ob_camera.rotation_euler = (1.109, 0.0, 0.8149)
ob_camera.lock_rotations_4d = False
ob_camera.empty_display_type = 'ARROWS'
ob_camera.color = (0.0, 0.0, 0.0, 0.0)
ob_camera.display_type = 'WIRE'
ob_camera.lineart.crease_threshold = 0.0
ob_cone.location = (-0.2014, -0.23, 0.04958)
ob_cone.scale = (0.485, 0.485, 0.1671)
ob_cone.lineart.crease_threshold = 0.0
ob_sphere.location = (1.824, 0.9503, 2.303)
ob_sphere.scale = (0.3062, 0.3062, 0.3062)
ob_sphere.lineart.crease_threshold = 0.0

# ---- collection membership
col_collection_1.objects.link(ob_camera_001)
col_collection_1.objects.link(ob_empty_019)
col_collection_1.objects.link(ob_empty_018)
col_collection_1.objects.link(ob_empty_017)
col_collection_1.objects.link(ob_empty_016)
col_collection_1.objects.link(ob_empty_015)
col_collection_1.objects.link(ob_empty_014)
col_collection_1.objects.link(ob_empty_013)
col_collection_1.objects.link(ob_empty_012)
col_collection_1.objects.link(ob_empty_011)
col_collection_1.objects.link(ob_empty_010)
col_collection_1.objects.link(ob_empty_009)
col_collection_1.objects.link(ob_empty_008)
col_collection_1.objects.link(ob_empty)
col_collection_1.objects.link(ob_plane)
col_collection_1.objects.link(ob_lamp)
col_collection_1.objects.link(ob_camera)
col_collection_2.objects.link(ob_cone)
col_collection_2.objects.link(ob_sphere)

# ---- scene / render settings (as saved in the file)
scene.camera = ob_camera
scene.frame_start = 1; scene.frame_end = 250; scene.frame_set(0)
scene.render.engine = 'BLENDER_EEVEE_NEXT'
scene.render.resolution_percentage = 50
scene.render.dither_intensity = 0.0
scene.cycles.use_denoising = False
scene.cycles.samples = 128
scene.cycles.sampling_pattern = 'TABULATED_SOBOL'
scene.cycles.use_adaptive_sampling = False
scene.cycles.use_light_tree = False
scene.cycles.blur_glossy = 0.0
scene.cycles.sample_clamp_indirect = 0.0
scene.view_settings.view_transform = 'Standard'
bpy.context.view_layer.update()
